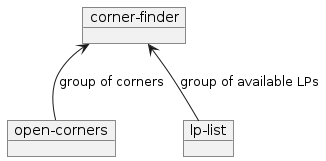

The diagram above was rendered by PlantUML. Its source (embedded in the PNG):
@startuml
object "corner-finder" as cf
object "open-corners" as oc
object "lp-list" as ll

cf <-- oc : group of corners
cf <-- ll : group of available LPs 
@enduml